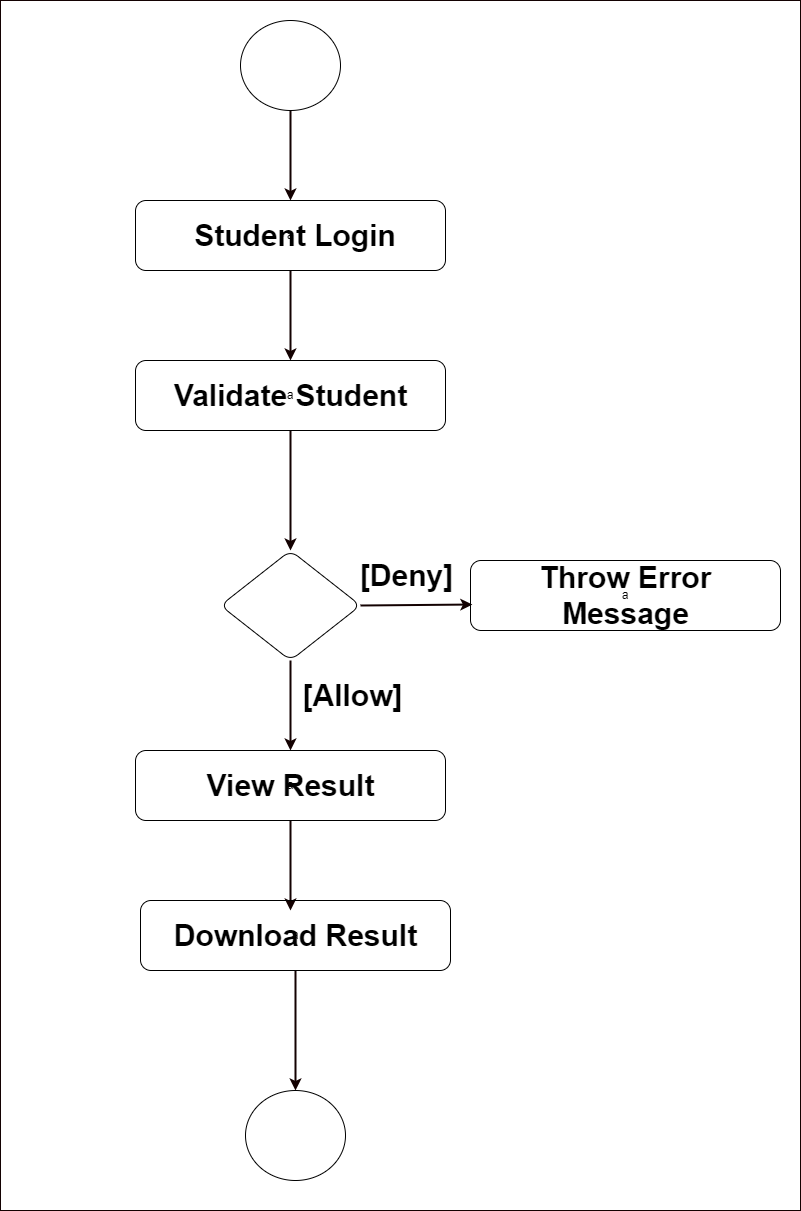

The diagram above was exported from draw.io. Its source (the exported page's mxGraphModel, read from the mxfile embedded in the PNG):
<mxGraphModel dx="2004" dy="1152" grid="1" gridSize="10" guides="1" tooltips="1" connect="1" arrows="1" fold="1" page="1" pageScale="1" pageWidth="827" pageHeight="1169" background="#ffffff" math="0" shadow="0">
  <root>
    <mxCell id="0" />
    <mxCell id="1" parent="0" />
    <mxCell id="2" value="" style="whiteSpace=wrap;html=1;fillColor=none;strokeColor=#130101;" vertex="1" parent="1">
      <mxGeometry x="140" y="170" width="800" height="1210" as="geometry" />
    </mxCell>
    <mxCell id="8" style="edgeStyle=none;html=1;exitX=0.5;exitY=1;exitDx=0;exitDy=0;entryX=0.5;entryY=0;entryDx=0;entryDy=0;fontSize=30;fontColor=#000000;strokeColor=#130101;strokeWidth=2;" edge="1" parent="1" source="3" target="4">
      <mxGeometry relative="1" as="geometry" />
    </mxCell>
    <mxCell id="3" value="" style="ellipse;whiteSpace=wrap;html=1;strokeColor=#000000;fillColor=default;" vertex="1" parent="1">
      <mxGeometry x="380" y="190" width="100" height="90" as="geometry" />
    </mxCell>
    <mxCell id="11" style="edgeStyle=none;html=1;exitX=0.5;exitY=1;exitDx=0;exitDy=0;entryX=0.5;entryY=0;entryDx=0;entryDy=0;strokeColor=#130101;strokeWidth=2;fontSize=30;fontColor=#000000;" edge="1" parent="1" source="4" target="9">
      <mxGeometry relative="1" as="geometry" />
    </mxCell>
    <mxCell id="4" value="a" style="whiteSpace=wrap;html=1;strokeColor=#000000;fillColor=none;rounded=1;" vertex="1" parent="1">
      <mxGeometry x="275" y="370" width="310" height="70" as="geometry" />
    </mxCell>
    <mxCell id="5" value="&lt;font size=&quot;1&quot; color=&quot;#000000&quot;&gt;&lt;b style=&quot;font-size: 30px;&quot;&gt;Student Login&lt;/b&gt;&lt;/font&gt;" style="text;strokeColor=none;align=center;fillColor=none;html=1;verticalAlign=middle;whiteSpace=wrap;rounded=0;" vertex="1" parent="1">
      <mxGeometry x="320" y="390" width="230" height="30" as="geometry" />
    </mxCell>
    <mxCell id="13" style="edgeStyle=none;html=1;exitX=0.5;exitY=1;exitDx=0;exitDy=0;strokeColor=#130101;strokeWidth=2;fontSize=30;fontColor=#000000;" edge="1" parent="1" source="9" target="12">
      <mxGeometry relative="1" as="geometry" />
    </mxCell>
    <mxCell id="9" value="a" style="whiteSpace=wrap;html=1;strokeColor=#000000;fillColor=none;rounded=1;" vertex="1" parent="1">
      <mxGeometry x="275" y="530" width="310" height="70" as="geometry" />
    </mxCell>
    <mxCell id="10" value="&lt;font size=&quot;1&quot; color=&quot;#000000&quot;&gt;&lt;b style=&quot;font-size: 30px;&quot;&gt;Validate Student&lt;/b&gt;&lt;/font&gt;" style="text;strokeColor=none;align=center;fillColor=none;html=1;verticalAlign=middle;whiteSpace=wrap;rounded=0;" vertex="1" parent="1">
      <mxGeometry x="297.5" y="550" width="265" height="30" as="geometry" />
    </mxCell>
    <mxCell id="18" style="edgeStyle=none;html=1;exitX=0.5;exitY=1;exitDx=0;exitDy=0;strokeColor=#130101;strokeWidth=2;fontSize=30;fontColor=#000000;entryX=0.5;entryY=0;entryDx=0;entryDy=0;" edge="1" parent="1" source="12" target="15">
      <mxGeometry relative="1" as="geometry" />
    </mxCell>
    <mxCell id="22" style="edgeStyle=none;html=1;exitX=1;exitY=0.5;exitDx=0;exitDy=0;entryX=0.006;entryY=0.629;entryDx=0;entryDy=0;entryPerimeter=0;strokeColor=#130101;strokeWidth=2;fontSize=30;fontColor=#000000;" edge="1" parent="1" source="12" target="20">
      <mxGeometry relative="1" as="geometry" />
    </mxCell>
    <mxCell id="12" value="" style="rhombus;whiteSpace=wrap;html=1;rounded=1;strokeColor=#000000;fontSize=30;fontColor=#000000;fillColor=none;" vertex="1" parent="1">
      <mxGeometry x="360" y="720" width="140" height="110" as="geometry" />
    </mxCell>
    <mxCell id="26" style="edgeStyle=none;html=1;exitX=0.5;exitY=1;exitDx=0;exitDy=0;strokeColor=#130101;strokeWidth=2;fontSize=30;fontColor=#000000;" edge="1" parent="1" source="15">
      <mxGeometry relative="1" as="geometry">
        <mxPoint x="430" y="1080" as="targetPoint" />
      </mxGeometry>
    </mxCell>
    <mxCell id="15" value="a" style="whiteSpace=wrap;html=1;strokeColor=#000000;fillColor=none;rounded=1;" vertex="1" parent="1">
      <mxGeometry x="275" y="920" width="310" height="70" as="geometry" />
    </mxCell>
    <mxCell id="16" value="&lt;font color=&quot;#000000&quot;&gt;&lt;span style=&quot;font-size: 30px;&quot;&gt;&lt;b&gt;View Result&lt;/b&gt;&lt;/span&gt;&lt;/font&gt;" style="text;strokeColor=none;align=center;fillColor=none;html=1;verticalAlign=middle;whiteSpace=wrap;rounded=0;" vertex="1" parent="1">
      <mxGeometry x="297.5" y="940" width="265" height="30" as="geometry" />
    </mxCell>
    <mxCell id="19" value="&lt;font size=&quot;1&quot; color=&quot;#000000&quot;&gt;&lt;b style=&quot;font-size: 30px;&quot;&gt;[Allow]&lt;/b&gt;&lt;/font&gt;" style="text;strokeColor=none;align=center;fillColor=none;html=1;verticalAlign=middle;whiteSpace=wrap;rounded=0;" vertex="1" parent="1">
      <mxGeometry x="360" y="850" width="265" height="30" as="geometry" />
    </mxCell>
    <mxCell id="20" value="a" style="whiteSpace=wrap;html=1;strokeColor=#000000;fillColor=none;rounded=1;" vertex="1" parent="1">
      <mxGeometry x="610" y="730" width="310" height="70" as="geometry" />
    </mxCell>
    <mxCell id="21" value="&lt;font color=&quot;#000000&quot;&gt;&lt;span style=&quot;font-size: 30px;&quot;&gt;&lt;b&gt;Throw Error Message&lt;/b&gt;&lt;/span&gt;&lt;/font&gt;" style="text;strokeColor=none;align=center;fillColor=none;html=1;verticalAlign=middle;whiteSpace=wrap;rounded=0;" vertex="1" parent="1">
      <mxGeometry x="632.5" y="750" width="265" height="30" as="geometry" />
    </mxCell>
    <mxCell id="23" value="&lt;font size=&quot;1&quot; color=&quot;#000000&quot;&gt;&lt;b style=&quot;font-size: 30px;&quot;&gt;[Deny]&lt;/b&gt;&lt;/font&gt;" style="text;strokeColor=none;align=center;fillColor=none;html=1;verticalAlign=middle;whiteSpace=wrap;rounded=0;" vertex="1" parent="1">
      <mxGeometry x="414" y="730" width="265" height="30" as="geometry" />
    </mxCell>
    <mxCell id="28" style="edgeStyle=none;html=1;exitX=0.5;exitY=1;exitDx=0;exitDy=0;strokeColor=#130101;strokeWidth=2;fontSize=30;fontColor=#000000;" edge="1" parent="1" source="24" target="27">
      <mxGeometry relative="1" as="geometry" />
    </mxCell>
    <mxCell id="24" value="a" style="whiteSpace=wrap;html=1;strokeColor=#000000;fillColor=none;rounded=1;" vertex="1" parent="1">
      <mxGeometry x="280" y="1070" width="310" height="70" as="geometry" />
    </mxCell>
    <mxCell id="25" value="&lt;font color=&quot;#000000&quot;&gt;&lt;span style=&quot;font-size: 30px;&quot;&gt;&lt;b&gt;Download Result&lt;/b&gt;&lt;/span&gt;&lt;/font&gt;" style="text;strokeColor=none;align=center;fillColor=none;html=1;verticalAlign=middle;whiteSpace=wrap;rounded=0;" vertex="1" parent="1">
      <mxGeometry x="302.5" y="1090" width="265" height="30" as="geometry" />
    </mxCell>
    <mxCell id="27" value="" style="ellipse;whiteSpace=wrap;html=1;strokeColor=#000000;fillColor=default;" vertex="1" parent="1">
      <mxGeometry x="385" y="1260" width="100" height="90" as="geometry" />
    </mxCell>
  </root>
</mxGraphModel>